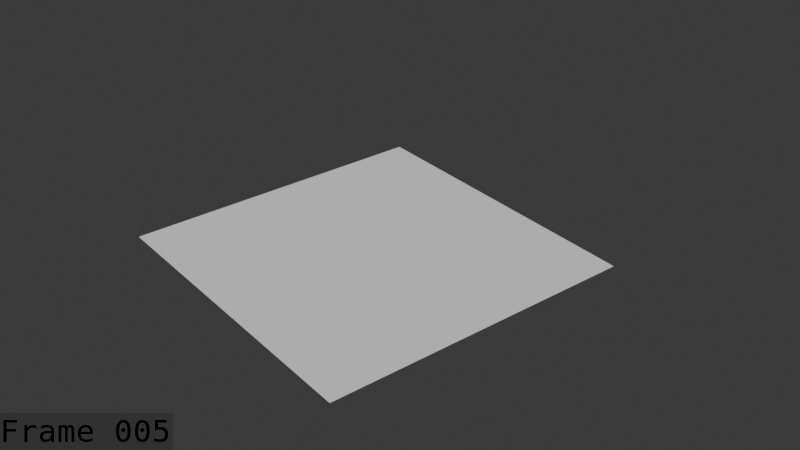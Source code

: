 # Source: mushroom_creature_death.blend  (saved by Blender 5.1.30; exported with 4.5.12 LTS)
import bpy
from mathutils import Matrix  # noqa: F401  (used for matrix-valued properties, if any)

bpy.ops.wm.read_factory_settings(use_empty=True)
scene = bpy.context.scene
scene.name = 'Scene'

# ---- collections
col_collection = bpy.data.collections.new('Collection'); scene.collection.children.link(col_collection)
col_collection_001 = bpy.data.collections.new('Collection.001'); col_collection.children.link(col_collection_001)

# ---- world
world_world = bpy.data.worlds.new('World'); scene.world = world_world
world_world.use_nodes = True; world_world.node_tree.nodes.clear()
_N = world_world.node_tree.nodes; _L = world_world.node_tree.links
n0 = _N.new('ShaderNodeOutputWorld'); n0.name = 'World Output'; n0.location = (200, 100)
n1 = _N.new('ShaderNodeBackground'); n1.name = 'Background'; n1.location = (-200, 100)
n1.inputs[0].default_value = (0.05088, 0.05088, 0.05088, 1.0)
_L.new(n1.outputs[0], n0.inputs[0])
n0.is_active_output = True
world_world.color = (0.05088, 0.05088, 0.05088)
world_world.sun_shadow_jitter_overblur = 0.0

# ---- cameras
cam_camera_001 = bpy.data.cameras.new('Camera.001')

# ---- meshes
me_plane = bpy.data.meshes.new('Plane')
me_plane.from_pydata([(-2.533, -2.533, 0.0), (2.533, -2.533, 0.0), (-2.533, 2.533, 0.0), (2.533, 2.533, 0.0)], [], [(0, 1, 3, 2)])
_uv = me_plane.uv_layers.new(name='UVMap')
_uv.uv.foreach_set('vector', [0.0, 0.0, 1.0, 0.0, 1.0, 1.0, 0.0, 1.0])
me_plane.update()
me_cylinder = bpy.data.meshes.new('Cylinder')
me_cylinder.from_pydata([], [], [])
me_cylinder.materials.append(None)
me_cylinder.materials.append(None)
me_cylinder.materials.append(None)
me_cylinder.materials.append(None)
me_cylinder.materials.append(None)
me_cylinder.materials.append(None)
me_cylinder.update()
arm_armature_001 = bpy.data.armatures.new('Armature.001')  # bones are not reproduced

# ---- objects
ob_plane = bpy.data.objects.new('Plane', me_plane)
ob_camera = bpy.data.objects.new('Camera', cam_camera_001)
ob_cylinder = bpy.data.objects.new('Cylinder', me_cylinder)
ob_mushroom = bpy.data.objects.new('mushroom ', arm_armature_001)

# ---- transforms, parenting, visibility, modifiers, constraints
ob_plane.location = (0.0, 0.0, 0.0)
ob_camera.location = (11.42, -8.444, 8.633)
ob_camera.rotation_euler = (1.048, 1.139e-06, 0.9036)
ob_cylinder.parent = ob_mushroom
ob_cylinder.matrix_parent_inverse = Matrix(((1.0, -0.0, 0.0, -0.0), (-0.0, 1.0, -0.0, 0.0), (0.0, -0.0, 1.0, 0.65), (-0.0, 0.0, -0.0, 1.0)))
ob_cylinder.location = (0.0, 0.0, -0.65)
_m = ob_cylinder.modifiers.new('Armature.001', 'ARMATURE')
_m.object = ob_mushroom
ob_mushroom.location = (0.0, 0.0, -0.65)
ob_mushroom.show_in_front = True

# ---- collection membership
col_collection.objects.link(ob_plane)
col_collection.objects.link(ob_camera)
col_collection_001.objects.link(ob_cylinder)
col_collection_001.objects.link(ob_mushroom)

# ---- scene / render settings (as saved in the file)
scene.camera = ob_camera
scene.frame_start = 1; scene.frame_end = 250; scene.frame_set(5)
scene.render.engine = 'BLENDER_EEVEE_NEXT'
scene.render.image_settings.file_format = 'FFMPEG'
scene.render.image_settings.color_mode = 'RGB'
scene.render.fps = 60
scene.render.bake_bias = 0.0
scene.render.bake_samples = 0
scene.render.use_stamp_time = False
scene.render.use_stamp_date = False
scene.render.use_stamp_camera = False
scene.render.use_stamp_scene = False
scene.render.use_stamp_filename = False
scene.render.use_stamp_render_time = False
scene.render.use_stamp = True
scene.render.stamp_font_size = 31
scene.render.stamp_foreground = (0.0, 0.0, 0.0, 1.0)
scene.cycles.sampling_pattern = 'TABULATED_SOBOL'
scene.eevee.use_volume_custom_range = False
bpy.context.view_layer.update()

# ---- added for rendering (the .blend has no usable light): sun
light_auto_sun = bpy.data.lights.new('AutoSun', 'SUN')
light_auto_sun.energy = 3.0
light_auto_sun.angle = 0.0523599
ob_auto_sun = bpy.data.objects.new('AutoSun', light_auto_sun)
scene.collection.objects.link(ob_auto_sun)
ob_auto_sun.rotation_euler = (0.872665, 0.174533, 0.523599)
bpy.context.view_layer.update()
